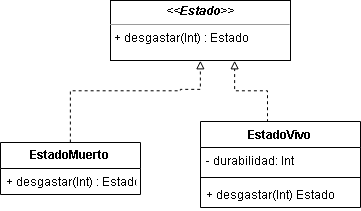

The diagram above was exported from draw.io. Its source (the exported page's mxGraphModel, read from the mxfile embedded in the PNG):
<mxGraphModel dx="1143" dy="643" grid="1" gridSize="10" guides="1" tooltips="1" connect="1" arrows="1" fold="1" page="1" pageScale="1" pageWidth="1169" pageHeight="827" math="0" shadow="0">
  <root>
    <mxCell id="0" />
    <mxCell id="1" parent="0" />
    <mxCell id="z2VPmisNi7hTnce-6nyS-36" value="&lt;p style=&quot;margin: 0px ; margin-top: 4px ; text-align: center&quot;&gt;&lt;i&gt;&amp;lt;&amp;lt;&lt;b&gt;Estado&lt;/b&gt;&amp;gt;&amp;gt;&lt;/i&gt;&lt;br&gt;&lt;b&gt;&lt;/b&gt;&lt;/p&gt;&lt;hr size=&quot;1&quot;&gt;&lt;p style=&quot;margin: 0px ; margin-left: 4px&quot;&gt;+ desgastar(Int) : Estado&lt;br&gt;&lt;/p&gt;" style="verticalAlign=top;align=left;overflow=fill;fontSize=12;fontFamily=Helvetica;html=1;" vertex="1" parent="1">
      <mxGeometry x="150" y="41" width="180" height="60" as="geometry" />
    </mxCell>
    <mxCell id="z2VPmisNi7hTnce-6nyS-37" style="edgeStyle=orthogonalEdgeStyle;rounded=0;orthogonalLoop=1;jettySize=auto;html=1;entryX=0.5;entryY=1;entryDx=0;entryDy=0;dashed=1;endArrow=block;endFill=0;" edge="1" parent="1" source="z2VPmisNi7hTnce-6nyS-38" target="z2VPmisNi7hTnce-6nyS-36">
      <mxGeometry relative="1" as="geometry">
        <Array as="points">
          <mxPoint x="110" y="131" />
          <mxPoint x="220" y="131" />
          <mxPoint x="220" y="130" />
          <mxPoint x="240" y="130" />
        </Array>
      </mxGeometry>
    </mxCell>
    <mxCell id="z2VPmisNi7hTnce-6nyS-38" value="EstadoMuerto" style="swimlane;fontStyle=1;childLayout=stackLayout;horizontal=1;startSize=26;fillColor=none;horizontalStack=0;resizeParent=1;resizeParentMax=0;resizeLast=0;collapsible=1;marginBottom=0;" vertex="1" parent="1">
      <mxGeometry x="40" y="183" width="140" height="52" as="geometry" />
    </mxCell>
    <mxCell id="z2VPmisNi7hTnce-6nyS-39" value="+ desgastar(Int) : Estado" style="text;strokeColor=none;fillColor=none;align=left;verticalAlign=top;spacingLeft=4;spacingRight=4;overflow=hidden;rotatable=0;points=[[0,0.5],[1,0.5]];portConstraint=eastwest;" vertex="1" parent="z2VPmisNi7hTnce-6nyS-38">
      <mxGeometry y="26" width="140" height="26" as="geometry" />
    </mxCell>
    <mxCell id="z2VPmisNi7hTnce-6nyS-40" style="edgeStyle=orthogonalEdgeStyle;rounded=0;orthogonalLoop=1;jettySize=auto;html=1;entryX=0.69;entryY=1.005;entryDx=0;entryDy=0;endArrow=block;endFill=0;dashed=1;exitX=0.419;exitY=0.008;exitDx=0;exitDy=0;exitPerimeter=0;entryPerimeter=0;" edge="1" parent="1" target="z2VPmisNi7hTnce-6nyS-36" source="z2VPmisNi7hTnce-6nyS-41">
      <mxGeometry relative="1" as="geometry">
        <mxPoint x="240" y="39" as="sourcePoint" />
      </mxGeometry>
    </mxCell>
    <mxCell id="z2VPmisNi7hTnce-6nyS-41" value="EstadoVivo" style="swimlane;fontStyle=1;align=center;verticalAlign=top;childLayout=stackLayout;horizontal=1;startSize=26;horizontalStack=0;resizeParent=1;resizeParentMax=0;resizeLast=0;collapsible=1;marginBottom=0;" vertex="1" parent="1">
      <mxGeometry x="240" y="162" width="160" height="86" as="geometry" />
    </mxCell>
    <mxCell id="z2VPmisNi7hTnce-6nyS-42" value="- durabilidad: Int" style="text;strokeColor=none;fillColor=none;align=left;verticalAlign=top;spacingLeft=4;spacingRight=4;overflow=hidden;rotatable=0;points=[[0,0.5],[1,0.5]];portConstraint=eastwest;" vertex="1" parent="z2VPmisNi7hTnce-6nyS-41">
      <mxGeometry y="26" width="160" height="26" as="geometry" />
    </mxCell>
    <mxCell id="z2VPmisNi7hTnce-6nyS-43" value="" style="line;strokeWidth=1;fillColor=none;align=left;verticalAlign=middle;spacingTop=-1;spacingLeft=3;spacingRight=3;rotatable=0;labelPosition=right;points=[];portConstraint=eastwest;" vertex="1" parent="z2VPmisNi7hTnce-6nyS-41">
      <mxGeometry y="52" width="160" height="8" as="geometry" />
    </mxCell>
    <mxCell id="z2VPmisNi7hTnce-6nyS-44" value="+ desgastar(Int) Estado" style="text;strokeColor=none;fillColor=none;align=left;verticalAlign=top;spacingLeft=4;spacingRight=4;overflow=hidden;rotatable=0;points=[[0,0.5],[1,0.5]];portConstraint=eastwest;" vertex="1" parent="z2VPmisNi7hTnce-6nyS-41">
      <mxGeometry y="60" width="160" height="26" as="geometry" />
    </mxCell>
  </root>
</mxGraphModel>